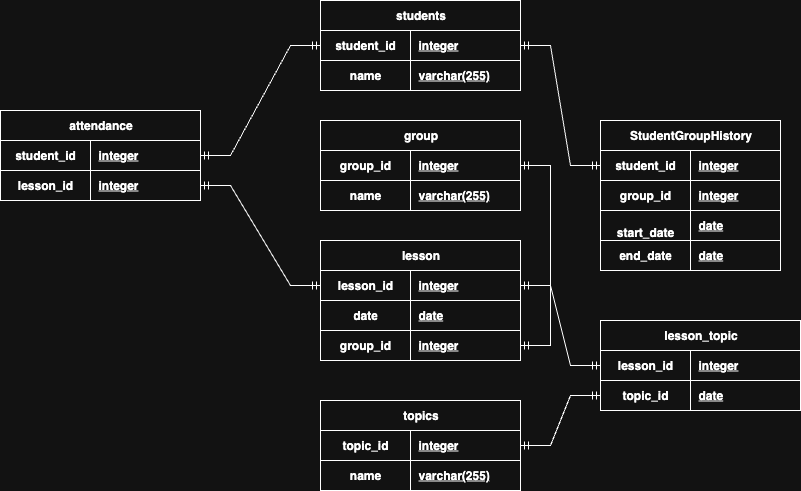

The diagram above was exported from draw.io. Its source (the exported page's mxGraphModel, read from the mxfile embedded in the PNG):
<mxGraphModel dx="1775" dy="626" grid="1" gridSize="10" guides="1" tooltips="1" connect="1" arrows="1" fold="1" page="1" pageScale="1" pageWidth="850" pageHeight="1100" math="0" shadow="0">
  <root>
    <mxCell id="0" />
    <mxCell id="1" parent="0" />
    <mxCell id="0nF6Uh9Sme_YD6PxRflO-1" value="students" style="shape=table;startSize=30;container=1;collapsible=1;childLayout=tableLayout;fixedRows=1;rowLines=0;fontStyle=1;align=center;resizeLast=1;html=1;" vertex="1" parent="1">
      <mxGeometry x="120" y="280" width="200" height="90" as="geometry" />
    </mxCell>
    <mxCell id="0nF6Uh9Sme_YD6PxRflO-2" value="" style="shape=tableRow;horizontal=0;startSize=0;swimlaneHead=0;swimlaneBody=0;fillColor=none;collapsible=0;dropTarget=0;points=[[0,0.5],[1,0.5]];portConstraint=eastwest;top=0;left=0;right=0;bottom=1;" vertex="1" parent="0nF6Uh9Sme_YD6PxRflO-1">
      <mxGeometry y="30" width="200" height="30" as="geometry" />
    </mxCell>
    <mxCell id="0nF6Uh9Sme_YD6PxRflO-3" value="student_id" style="shape=partialRectangle;connectable=0;fillColor=none;top=0;left=0;bottom=0;right=0;fontStyle=1;overflow=hidden;whiteSpace=wrap;html=1;" vertex="1" parent="0nF6Uh9Sme_YD6PxRflO-2">
      <mxGeometry width="90" height="30" as="geometry">
        <mxRectangle width="90" height="30" as="alternateBounds" />
      </mxGeometry>
    </mxCell>
    <mxCell id="0nF6Uh9Sme_YD6PxRflO-4" value="integer" style="shape=partialRectangle;connectable=0;fillColor=none;top=0;left=0;bottom=0;right=0;align=left;spacingLeft=6;fontStyle=5;overflow=hidden;whiteSpace=wrap;html=1;" vertex="1" parent="0nF6Uh9Sme_YD6PxRflO-2">
      <mxGeometry x="90" width="110" height="30" as="geometry">
        <mxRectangle width="110" height="30" as="alternateBounds" />
      </mxGeometry>
    </mxCell>
    <mxCell id="0nF6Uh9Sme_YD6PxRflO-14" value="" style="shape=tableRow;horizontal=0;startSize=0;swimlaneHead=0;swimlaneBody=0;fillColor=none;collapsible=0;dropTarget=0;points=[[0,0.5],[1,0.5]];portConstraint=eastwest;top=0;left=0;right=0;bottom=1;" vertex="1" parent="0nF6Uh9Sme_YD6PxRflO-1">
      <mxGeometry y="60" width="200" height="30" as="geometry" />
    </mxCell>
    <mxCell id="0nF6Uh9Sme_YD6PxRflO-15" value="name" style="shape=partialRectangle;connectable=0;fillColor=none;top=0;left=0;bottom=0;right=0;fontStyle=1;overflow=hidden;whiteSpace=wrap;html=1;" vertex="1" parent="0nF6Uh9Sme_YD6PxRflO-14">
      <mxGeometry width="90" height="30" as="geometry">
        <mxRectangle width="90" height="30" as="alternateBounds" />
      </mxGeometry>
    </mxCell>
    <mxCell id="0nF6Uh9Sme_YD6PxRflO-16" value="varchar(255)" style="shape=partialRectangle;connectable=0;fillColor=none;top=0;left=0;bottom=0;right=0;align=left;spacingLeft=6;fontStyle=5;overflow=hidden;whiteSpace=wrap;html=1;" vertex="1" parent="0nF6Uh9Sme_YD6PxRflO-14">
      <mxGeometry x="90" width="110" height="30" as="geometry">
        <mxRectangle width="110" height="30" as="alternateBounds" />
      </mxGeometry>
    </mxCell>
    <mxCell id="0nF6Uh9Sme_YD6PxRflO-17" value="group" style="shape=table;startSize=30;container=1;collapsible=1;childLayout=tableLayout;fixedRows=1;rowLines=0;fontStyle=1;align=center;resizeLast=1;html=1;" vertex="1" parent="1">
      <mxGeometry x="120" y="400" width="200" height="90" as="geometry" />
    </mxCell>
    <mxCell id="0nF6Uh9Sme_YD6PxRflO-18" value="" style="shape=tableRow;horizontal=0;startSize=0;swimlaneHead=0;swimlaneBody=0;fillColor=none;collapsible=0;dropTarget=0;points=[[0,0.5],[1,0.5]];portConstraint=eastwest;top=0;left=0;right=0;bottom=1;" vertex="1" parent="0nF6Uh9Sme_YD6PxRflO-17">
      <mxGeometry y="30" width="200" height="30" as="geometry" />
    </mxCell>
    <mxCell id="0nF6Uh9Sme_YD6PxRflO-19" value="group_id" style="shape=partialRectangle;connectable=0;fillColor=none;top=0;left=0;bottom=0;right=0;fontStyle=1;overflow=hidden;whiteSpace=wrap;html=1;" vertex="1" parent="0nF6Uh9Sme_YD6PxRflO-18">
      <mxGeometry width="90" height="30" as="geometry">
        <mxRectangle width="90" height="30" as="alternateBounds" />
      </mxGeometry>
    </mxCell>
    <mxCell id="0nF6Uh9Sme_YD6PxRflO-20" value="integer" style="shape=partialRectangle;connectable=0;fillColor=none;top=0;left=0;bottom=0;right=0;align=left;spacingLeft=6;fontStyle=5;overflow=hidden;whiteSpace=wrap;html=1;" vertex="1" parent="0nF6Uh9Sme_YD6PxRflO-18">
      <mxGeometry x="90" width="110" height="30" as="geometry">
        <mxRectangle width="110" height="30" as="alternateBounds" />
      </mxGeometry>
    </mxCell>
    <mxCell id="0nF6Uh9Sme_YD6PxRflO-21" value="" style="shape=tableRow;horizontal=0;startSize=0;swimlaneHead=0;swimlaneBody=0;fillColor=none;collapsible=0;dropTarget=0;points=[[0,0.5],[1,0.5]];portConstraint=eastwest;top=0;left=0;right=0;bottom=1;" vertex="1" parent="0nF6Uh9Sme_YD6PxRflO-17">
      <mxGeometry y="60" width="200" height="30" as="geometry" />
    </mxCell>
    <mxCell id="0nF6Uh9Sme_YD6PxRflO-22" value="name" style="shape=partialRectangle;connectable=0;fillColor=none;top=0;left=0;bottom=0;right=0;fontStyle=1;overflow=hidden;whiteSpace=wrap;html=1;" vertex="1" parent="0nF6Uh9Sme_YD6PxRflO-21">
      <mxGeometry width="90" height="30" as="geometry">
        <mxRectangle width="90" height="30" as="alternateBounds" />
      </mxGeometry>
    </mxCell>
    <mxCell id="0nF6Uh9Sme_YD6PxRflO-23" value="varchar(255)" style="shape=partialRectangle;connectable=0;fillColor=none;top=0;left=0;bottom=0;right=0;align=left;spacingLeft=6;fontStyle=5;overflow=hidden;whiteSpace=wrap;html=1;" vertex="1" parent="0nF6Uh9Sme_YD6PxRflO-21">
      <mxGeometry x="90" width="110" height="30" as="geometry">
        <mxRectangle width="110" height="30" as="alternateBounds" />
      </mxGeometry>
    </mxCell>
    <mxCell id="0nF6Uh9Sme_YD6PxRflO-24" value="StudentGroupHistory" style="shape=table;startSize=30;container=1;collapsible=1;childLayout=tableLayout;fixedRows=1;rowLines=0;fontStyle=1;align=center;resizeLast=1;html=1;" vertex="1" parent="1">
      <mxGeometry x="400" y="400" width="180" height="150" as="geometry" />
    </mxCell>
    <mxCell id="0nF6Uh9Sme_YD6PxRflO-25" value="" style="shape=tableRow;horizontal=0;startSize=0;swimlaneHead=0;swimlaneBody=0;fillColor=none;collapsible=0;dropTarget=0;points=[[0,0.5],[1,0.5]];portConstraint=eastwest;top=0;left=0;right=0;bottom=1;" vertex="1" parent="0nF6Uh9Sme_YD6PxRflO-24">
      <mxGeometry y="30" width="180" height="30" as="geometry" />
    </mxCell>
    <mxCell id="0nF6Uh9Sme_YD6PxRflO-26" value="student_id" style="shape=partialRectangle;connectable=0;fillColor=none;top=0;left=0;bottom=0;right=0;fontStyle=1;overflow=hidden;whiteSpace=wrap;html=1;" vertex="1" parent="0nF6Uh9Sme_YD6PxRflO-25">
      <mxGeometry width="90" height="30" as="geometry">
        <mxRectangle width="90" height="30" as="alternateBounds" />
      </mxGeometry>
    </mxCell>
    <mxCell id="0nF6Uh9Sme_YD6PxRflO-27" value="integer" style="shape=partialRectangle;connectable=0;fillColor=none;top=0;left=0;bottom=0;right=0;align=left;spacingLeft=6;fontStyle=5;overflow=hidden;whiteSpace=wrap;html=1;" vertex="1" parent="0nF6Uh9Sme_YD6PxRflO-25">
      <mxGeometry x="90" width="90" height="30" as="geometry">
        <mxRectangle width="90" height="30" as="alternateBounds" />
      </mxGeometry>
    </mxCell>
    <mxCell id="0nF6Uh9Sme_YD6PxRflO-28" value="" style="shape=tableRow;horizontal=0;startSize=0;swimlaneHead=0;swimlaneBody=0;fillColor=none;collapsible=0;dropTarget=0;points=[[0,0.5],[1,0.5]];portConstraint=eastwest;top=0;left=0;right=0;bottom=1;" vertex="1" parent="0nF6Uh9Sme_YD6PxRflO-24">
      <mxGeometry y="60" width="180" height="30" as="geometry" />
    </mxCell>
    <mxCell id="0nF6Uh9Sme_YD6PxRflO-29" value="group_id" style="shape=partialRectangle;connectable=0;fillColor=none;top=0;left=0;bottom=0;right=0;fontStyle=1;overflow=hidden;whiteSpace=wrap;html=1;" vertex="1" parent="0nF6Uh9Sme_YD6PxRflO-28">
      <mxGeometry width="90" height="30" as="geometry">
        <mxRectangle width="90" height="30" as="alternateBounds" />
      </mxGeometry>
    </mxCell>
    <mxCell id="0nF6Uh9Sme_YD6PxRflO-30" value="integer" style="shape=partialRectangle;connectable=0;fillColor=none;top=0;left=0;bottom=0;right=0;align=left;spacingLeft=6;fontStyle=5;overflow=hidden;whiteSpace=wrap;html=1;" vertex="1" parent="0nF6Uh9Sme_YD6PxRflO-28">
      <mxGeometry x="90" width="90" height="30" as="geometry">
        <mxRectangle width="90" height="30" as="alternateBounds" />
      </mxGeometry>
    </mxCell>
    <mxCell id="0nF6Uh9Sme_YD6PxRflO-32" value="" style="shape=tableRow;horizontal=0;startSize=0;swimlaneHead=0;swimlaneBody=0;fillColor=none;collapsible=0;dropTarget=0;points=[[0,0.5],[1,0.5]];portConstraint=eastwest;top=0;left=0;right=0;bottom=1;" vertex="1" parent="0nF6Uh9Sme_YD6PxRflO-24">
      <mxGeometry y="90" width="180" height="30" as="geometry" />
    </mxCell>
    <mxCell id="0nF6Uh9Sme_YD6PxRflO-33" value="&lt;p class=&quot;p1&quot;&gt;start_date&lt;/p&gt;" style="shape=partialRectangle;connectable=0;fillColor=none;top=0;left=0;bottom=0;right=0;fontStyle=1;overflow=hidden;whiteSpace=wrap;html=1;verticalAlign=middle;" vertex="1" parent="0nF6Uh9Sme_YD6PxRflO-32">
      <mxGeometry width="90" height="30" as="geometry">
        <mxRectangle width="90" height="30" as="alternateBounds" />
      </mxGeometry>
    </mxCell>
    <mxCell id="0nF6Uh9Sme_YD6PxRflO-34" value="date" style="shape=partialRectangle;connectable=0;fillColor=none;top=0;left=0;bottom=0;right=0;align=left;spacingLeft=6;fontStyle=5;overflow=hidden;whiteSpace=wrap;html=1;" vertex="1" parent="0nF6Uh9Sme_YD6PxRflO-32">
      <mxGeometry x="90" width="90" height="30" as="geometry">
        <mxRectangle width="90" height="30" as="alternateBounds" />
      </mxGeometry>
    </mxCell>
    <mxCell id="0nF6Uh9Sme_YD6PxRflO-35" value="" style="shape=tableRow;horizontal=0;startSize=0;swimlaneHead=0;swimlaneBody=0;fillColor=none;collapsible=0;dropTarget=0;points=[[0,0.5],[1,0.5]];portConstraint=eastwest;top=0;left=0;right=0;bottom=1;" vertex="1" parent="0nF6Uh9Sme_YD6PxRflO-24">
      <mxGeometry y="120" width="180" height="30" as="geometry" />
    </mxCell>
    <mxCell id="0nF6Uh9Sme_YD6PxRflO-36" value="end_date" style="shape=partialRectangle;connectable=0;fillColor=none;top=0;left=0;bottom=0;right=0;fontStyle=1;overflow=hidden;whiteSpace=wrap;html=1;" vertex="1" parent="0nF6Uh9Sme_YD6PxRflO-35">
      <mxGeometry width="90" height="30" as="geometry">
        <mxRectangle width="90" height="30" as="alternateBounds" />
      </mxGeometry>
    </mxCell>
    <mxCell id="0nF6Uh9Sme_YD6PxRflO-37" value="date" style="shape=partialRectangle;connectable=0;fillColor=none;top=0;left=0;bottom=0;right=0;align=left;spacingLeft=6;fontStyle=5;overflow=hidden;whiteSpace=wrap;html=1;" vertex="1" parent="0nF6Uh9Sme_YD6PxRflO-35">
      <mxGeometry x="90" width="90" height="30" as="geometry">
        <mxRectangle width="90" height="30" as="alternateBounds" />
      </mxGeometry>
    </mxCell>
    <mxCell id="0nF6Uh9Sme_YD6PxRflO-40" value="" style="edgeStyle=entityRelationEdgeStyle;fontSize=12;html=1;endArrow=ERmandOne;startArrow=ERmandOne;rounded=0;" edge="1" parent="1" source="0nF6Uh9Sme_YD6PxRflO-2" target="0nF6Uh9Sme_YD6PxRflO-25">
      <mxGeometry width="100" height="100" relative="1" as="geometry">
        <mxPoint x="260" y="590" as="sourcePoint" />
        <mxPoint x="360" y="490" as="targetPoint" />
      </mxGeometry>
    </mxCell>
    <mxCell id="0nF6Uh9Sme_YD6PxRflO-41" value="topics" style="shape=table;startSize=30;container=1;collapsible=1;childLayout=tableLayout;fixedRows=1;rowLines=0;fontStyle=1;align=center;resizeLast=1;html=1;" vertex="1" parent="1">
      <mxGeometry x="120" y="680" width="200" height="90" as="geometry" />
    </mxCell>
    <mxCell id="0nF6Uh9Sme_YD6PxRflO-42" value="" style="shape=tableRow;horizontal=0;startSize=0;swimlaneHead=0;swimlaneBody=0;fillColor=none;collapsible=0;dropTarget=0;points=[[0,0.5],[1,0.5]];portConstraint=eastwest;top=0;left=0;right=0;bottom=1;" vertex="1" parent="0nF6Uh9Sme_YD6PxRflO-41">
      <mxGeometry y="30" width="200" height="30" as="geometry" />
    </mxCell>
    <mxCell id="0nF6Uh9Sme_YD6PxRflO-43" value="topic_id" style="shape=partialRectangle;connectable=0;fillColor=none;top=0;left=0;bottom=0;right=0;fontStyle=1;overflow=hidden;whiteSpace=wrap;html=1;" vertex="1" parent="0nF6Uh9Sme_YD6PxRflO-42">
      <mxGeometry width="90" height="30" as="geometry">
        <mxRectangle width="90" height="30" as="alternateBounds" />
      </mxGeometry>
    </mxCell>
    <mxCell id="0nF6Uh9Sme_YD6PxRflO-44" value="integer" style="shape=partialRectangle;connectable=0;fillColor=none;top=0;left=0;bottom=0;right=0;align=left;spacingLeft=6;fontStyle=5;overflow=hidden;whiteSpace=wrap;html=1;" vertex="1" parent="0nF6Uh9Sme_YD6PxRflO-42">
      <mxGeometry x="90" width="110" height="30" as="geometry">
        <mxRectangle width="110" height="30" as="alternateBounds" />
      </mxGeometry>
    </mxCell>
    <mxCell id="0nF6Uh9Sme_YD6PxRflO-45" value="" style="shape=tableRow;horizontal=0;startSize=0;swimlaneHead=0;swimlaneBody=0;fillColor=none;collapsible=0;dropTarget=0;points=[[0,0.5],[1,0.5]];portConstraint=eastwest;top=0;left=0;right=0;bottom=1;" vertex="1" parent="0nF6Uh9Sme_YD6PxRflO-41">
      <mxGeometry y="60" width="200" height="30" as="geometry" />
    </mxCell>
    <mxCell id="0nF6Uh9Sme_YD6PxRflO-46" value="name" style="shape=partialRectangle;connectable=0;fillColor=none;top=0;left=0;bottom=0;right=0;fontStyle=1;overflow=hidden;whiteSpace=wrap;html=1;" vertex="1" parent="0nF6Uh9Sme_YD6PxRflO-45">
      <mxGeometry width="90" height="30" as="geometry">
        <mxRectangle width="90" height="30" as="alternateBounds" />
      </mxGeometry>
    </mxCell>
    <mxCell id="0nF6Uh9Sme_YD6PxRflO-47" value="varchar(255)" style="shape=partialRectangle;connectable=0;fillColor=none;top=0;left=0;bottom=0;right=0;align=left;spacingLeft=6;fontStyle=5;overflow=hidden;whiteSpace=wrap;html=1;" vertex="1" parent="0nF6Uh9Sme_YD6PxRflO-45">
      <mxGeometry x="90" width="110" height="30" as="geometry">
        <mxRectangle width="110" height="30" as="alternateBounds" />
      </mxGeometry>
    </mxCell>
    <mxCell id="0nF6Uh9Sme_YD6PxRflO-48" value="lesson" style="shape=table;startSize=30;container=1;collapsible=1;childLayout=tableLayout;fixedRows=1;rowLines=0;fontStyle=1;align=center;resizeLast=1;html=1;" vertex="1" parent="1">
      <mxGeometry x="120" y="520" width="200" height="120" as="geometry" />
    </mxCell>
    <mxCell id="0nF6Uh9Sme_YD6PxRflO-49" value="" style="shape=tableRow;horizontal=0;startSize=0;swimlaneHead=0;swimlaneBody=0;fillColor=none;collapsible=0;dropTarget=0;points=[[0,0.5],[1,0.5]];portConstraint=eastwest;top=0;left=0;right=0;bottom=1;" vertex="1" parent="0nF6Uh9Sme_YD6PxRflO-48">
      <mxGeometry y="30" width="200" height="30" as="geometry" />
    </mxCell>
    <mxCell id="0nF6Uh9Sme_YD6PxRflO-50" value="lesson_id" style="shape=partialRectangle;connectable=0;fillColor=none;top=0;left=0;bottom=0;right=0;fontStyle=1;overflow=hidden;whiteSpace=wrap;html=1;" vertex="1" parent="0nF6Uh9Sme_YD6PxRflO-49">
      <mxGeometry width="90" height="30" as="geometry">
        <mxRectangle width="90" height="30" as="alternateBounds" />
      </mxGeometry>
    </mxCell>
    <mxCell id="0nF6Uh9Sme_YD6PxRflO-51" value="integer" style="shape=partialRectangle;connectable=0;fillColor=none;top=0;left=0;bottom=0;right=0;align=left;spacingLeft=6;fontStyle=5;overflow=hidden;whiteSpace=wrap;html=1;" vertex="1" parent="0nF6Uh9Sme_YD6PxRflO-49">
      <mxGeometry x="90" width="110" height="30" as="geometry">
        <mxRectangle width="110" height="30" as="alternateBounds" />
      </mxGeometry>
    </mxCell>
    <mxCell id="0nF6Uh9Sme_YD6PxRflO-52" value="" style="shape=tableRow;horizontal=0;startSize=0;swimlaneHead=0;swimlaneBody=0;fillColor=none;collapsible=0;dropTarget=0;points=[[0,0.5],[1,0.5]];portConstraint=eastwest;top=0;left=0;right=0;bottom=1;" vertex="1" parent="0nF6Uh9Sme_YD6PxRflO-48">
      <mxGeometry y="60" width="200" height="30" as="geometry" />
    </mxCell>
    <mxCell id="0nF6Uh9Sme_YD6PxRflO-53" value="date" style="shape=partialRectangle;connectable=0;fillColor=none;top=0;left=0;bottom=0;right=0;fontStyle=1;overflow=hidden;whiteSpace=wrap;html=1;" vertex="1" parent="0nF6Uh9Sme_YD6PxRflO-52">
      <mxGeometry width="90" height="30" as="geometry">
        <mxRectangle width="90" height="30" as="alternateBounds" />
      </mxGeometry>
    </mxCell>
    <mxCell id="0nF6Uh9Sme_YD6PxRflO-54" value="date" style="shape=partialRectangle;connectable=0;fillColor=none;top=0;left=0;bottom=0;right=0;align=left;spacingLeft=6;fontStyle=5;overflow=hidden;whiteSpace=wrap;html=1;" vertex="1" parent="0nF6Uh9Sme_YD6PxRflO-52">
      <mxGeometry x="90" width="110" height="30" as="geometry">
        <mxRectangle width="110" height="30" as="alternateBounds" />
      </mxGeometry>
    </mxCell>
    <mxCell id="0nF6Uh9Sme_YD6PxRflO-55" value="" style="shape=tableRow;horizontal=0;startSize=0;swimlaneHead=0;swimlaneBody=0;fillColor=none;collapsible=0;dropTarget=0;points=[[0,0.5],[1,0.5]];portConstraint=eastwest;top=0;left=0;right=0;bottom=1;" vertex="1" parent="0nF6Uh9Sme_YD6PxRflO-48">
      <mxGeometry y="90" width="200" height="30" as="geometry" />
    </mxCell>
    <mxCell id="0nF6Uh9Sme_YD6PxRflO-56" value="group_id" style="shape=partialRectangle;connectable=0;fillColor=none;top=0;left=0;bottom=0;right=0;fontStyle=1;overflow=hidden;whiteSpace=wrap;html=1;" vertex="1" parent="0nF6Uh9Sme_YD6PxRflO-55">
      <mxGeometry width="90" height="30" as="geometry">
        <mxRectangle width="90" height="30" as="alternateBounds" />
      </mxGeometry>
    </mxCell>
    <mxCell id="0nF6Uh9Sme_YD6PxRflO-57" value="integer" style="shape=partialRectangle;connectable=0;fillColor=none;top=0;left=0;bottom=0;right=0;align=left;spacingLeft=6;fontStyle=5;overflow=hidden;whiteSpace=wrap;html=1;" vertex="1" parent="0nF6Uh9Sme_YD6PxRflO-55">
      <mxGeometry x="90" width="110" height="30" as="geometry">
        <mxRectangle width="110" height="30" as="alternateBounds" />
      </mxGeometry>
    </mxCell>
    <mxCell id="0nF6Uh9Sme_YD6PxRflO-58" value="" style="edgeStyle=entityRelationEdgeStyle;fontSize=12;html=1;endArrow=ERmandOne;startArrow=ERmandOne;rounded=0;" edge="1" parent="1" source="0nF6Uh9Sme_YD6PxRflO-55" target="0nF6Uh9Sme_YD6PxRflO-18">
      <mxGeometry width="100" height="100" relative="1" as="geometry">
        <mxPoint x="80" y="670" as="sourcePoint" />
        <mxPoint x="430" y="490" as="targetPoint" />
      </mxGeometry>
    </mxCell>
    <mxCell id="0nF6Uh9Sme_YD6PxRflO-59" value="lesson_topic" style="shape=table;startSize=30;container=1;collapsible=1;childLayout=tableLayout;fixedRows=1;rowLines=0;fontStyle=1;align=center;resizeLast=1;html=1;" vertex="1" parent="1">
      <mxGeometry x="400" y="600" width="200" height="90" as="geometry" />
    </mxCell>
    <mxCell id="0nF6Uh9Sme_YD6PxRflO-60" value="" style="shape=tableRow;horizontal=0;startSize=0;swimlaneHead=0;swimlaneBody=0;fillColor=none;collapsible=0;dropTarget=0;points=[[0,0.5],[1,0.5]];portConstraint=eastwest;top=0;left=0;right=0;bottom=1;" vertex="1" parent="0nF6Uh9Sme_YD6PxRflO-59">
      <mxGeometry y="30" width="200" height="30" as="geometry" />
    </mxCell>
    <mxCell id="0nF6Uh9Sme_YD6PxRflO-61" value="lesson_id" style="shape=partialRectangle;connectable=0;fillColor=none;top=0;left=0;bottom=0;right=0;fontStyle=1;overflow=hidden;whiteSpace=wrap;html=1;" vertex="1" parent="0nF6Uh9Sme_YD6PxRflO-60">
      <mxGeometry width="90" height="30" as="geometry">
        <mxRectangle width="90" height="30" as="alternateBounds" />
      </mxGeometry>
    </mxCell>
    <mxCell id="0nF6Uh9Sme_YD6PxRflO-62" value="integer" style="shape=partialRectangle;connectable=0;fillColor=none;top=0;left=0;bottom=0;right=0;align=left;spacingLeft=6;fontStyle=5;overflow=hidden;whiteSpace=wrap;html=1;" vertex="1" parent="0nF6Uh9Sme_YD6PxRflO-60">
      <mxGeometry x="90" width="110" height="30" as="geometry">
        <mxRectangle width="110" height="30" as="alternateBounds" />
      </mxGeometry>
    </mxCell>
    <mxCell id="0nF6Uh9Sme_YD6PxRflO-63" value="" style="shape=tableRow;horizontal=0;startSize=0;swimlaneHead=0;swimlaneBody=0;fillColor=none;collapsible=0;dropTarget=0;points=[[0,0.5],[1,0.5]];portConstraint=eastwest;top=0;left=0;right=0;bottom=1;" vertex="1" parent="0nF6Uh9Sme_YD6PxRflO-59">
      <mxGeometry y="60" width="200" height="30" as="geometry" />
    </mxCell>
    <mxCell id="0nF6Uh9Sme_YD6PxRflO-64" value="topic_id" style="shape=partialRectangle;connectable=0;fillColor=none;top=0;left=0;bottom=0;right=0;fontStyle=1;overflow=hidden;whiteSpace=wrap;html=1;" vertex="1" parent="0nF6Uh9Sme_YD6PxRflO-63">
      <mxGeometry width="90" height="30" as="geometry">
        <mxRectangle width="90" height="30" as="alternateBounds" />
      </mxGeometry>
    </mxCell>
    <mxCell id="0nF6Uh9Sme_YD6PxRflO-65" value="date" style="shape=partialRectangle;connectable=0;fillColor=none;top=0;left=0;bottom=0;right=0;align=left;spacingLeft=6;fontStyle=5;overflow=hidden;whiteSpace=wrap;html=1;" vertex="1" parent="0nF6Uh9Sme_YD6PxRflO-63">
      <mxGeometry x="90" width="110" height="30" as="geometry">
        <mxRectangle width="110" height="30" as="alternateBounds" />
      </mxGeometry>
    </mxCell>
    <mxCell id="0nF6Uh9Sme_YD6PxRflO-70" value="attendance" style="shape=table;startSize=30;container=1;collapsible=1;childLayout=tableLayout;fixedRows=1;rowLines=0;fontStyle=1;align=center;resizeLast=1;html=1;" vertex="1" parent="1">
      <mxGeometry x="-200" y="390" width="200" height="90" as="geometry" />
    </mxCell>
    <mxCell id="0nF6Uh9Sme_YD6PxRflO-71" value="" style="shape=tableRow;horizontal=0;startSize=0;swimlaneHead=0;swimlaneBody=0;fillColor=none;collapsible=0;dropTarget=0;points=[[0,0.5],[1,0.5]];portConstraint=eastwest;top=0;left=0;right=0;bottom=1;" vertex="1" parent="0nF6Uh9Sme_YD6PxRflO-70">
      <mxGeometry y="30" width="200" height="30" as="geometry" />
    </mxCell>
    <mxCell id="0nF6Uh9Sme_YD6PxRflO-72" value="student_id" style="shape=partialRectangle;connectable=0;fillColor=none;top=0;left=0;bottom=0;right=0;fontStyle=1;overflow=hidden;whiteSpace=wrap;html=1;flipH=1;" vertex="1" parent="0nF6Uh9Sme_YD6PxRflO-71">
      <mxGeometry width="90" height="30" as="geometry">
        <mxRectangle width="90" height="30" as="alternateBounds" />
      </mxGeometry>
    </mxCell>
    <mxCell id="0nF6Uh9Sme_YD6PxRflO-73" value="integer" style="shape=partialRectangle;connectable=0;fillColor=none;top=0;left=0;bottom=0;right=0;align=left;spacingLeft=6;fontStyle=5;overflow=hidden;whiteSpace=wrap;html=1;flipH=1;" vertex="1" parent="0nF6Uh9Sme_YD6PxRflO-71">
      <mxGeometry x="90" width="110" height="30" as="geometry">
        <mxRectangle width="110" height="30" as="alternateBounds" />
      </mxGeometry>
    </mxCell>
    <mxCell id="0nF6Uh9Sme_YD6PxRflO-74" value="" style="shape=tableRow;horizontal=0;startSize=0;swimlaneHead=0;swimlaneBody=0;fillColor=none;collapsible=0;dropTarget=0;points=[[0,0.5],[1,0.5]];portConstraint=eastwest;top=0;left=0;right=0;bottom=1;" vertex="1" parent="0nF6Uh9Sme_YD6PxRflO-70">
      <mxGeometry y="60" width="200" height="30" as="geometry" />
    </mxCell>
    <mxCell id="0nF6Uh9Sme_YD6PxRflO-75" value="lesson_id" style="shape=partialRectangle;connectable=0;fillColor=none;top=0;left=0;bottom=0;right=0;fontStyle=1;overflow=hidden;whiteSpace=wrap;html=1;" vertex="1" parent="0nF6Uh9Sme_YD6PxRflO-74">
      <mxGeometry width="90" height="30" as="geometry">
        <mxRectangle width="90" height="30" as="alternateBounds" />
      </mxGeometry>
    </mxCell>
    <mxCell id="0nF6Uh9Sme_YD6PxRflO-76" value="integer" style="shape=partialRectangle;connectable=0;fillColor=none;top=0;left=0;bottom=0;right=0;align=left;spacingLeft=6;fontStyle=5;overflow=hidden;whiteSpace=wrap;html=1;" vertex="1" parent="0nF6Uh9Sme_YD6PxRflO-74">
      <mxGeometry x="90" width="110" height="30" as="geometry">
        <mxRectangle width="110" height="30" as="alternateBounds" />
      </mxGeometry>
    </mxCell>
    <mxCell id="0nF6Uh9Sme_YD6PxRflO-69" value="" style="edgeStyle=entityRelationEdgeStyle;fontSize=12;html=1;endArrow=ERmandOne;startArrow=ERmandOne;rounded=0;" edge="1" parent="1" source="0nF6Uh9Sme_YD6PxRflO-63" target="0nF6Uh9Sme_YD6PxRflO-42">
      <mxGeometry width="100" height="100" relative="1" as="geometry">
        <mxPoint x="350" y="920" as="sourcePoint" />
        <mxPoint x="350" y="620" as="targetPoint" />
      </mxGeometry>
    </mxCell>
    <mxCell id="0nF6Uh9Sme_YD6PxRflO-77" value="" style="edgeStyle=entityRelationEdgeStyle;fontSize=12;html=1;endArrow=ERmandOne;startArrow=ERmandOne;rounded=0;entryX=1;entryY=0.5;entryDx=0;entryDy=0;" edge="1" parent="1" source="0nF6Uh9Sme_YD6PxRflO-2" target="0nF6Uh9Sme_YD6PxRflO-71">
      <mxGeometry width="100" height="100" relative="1" as="geometry">
        <mxPoint x="430" y="720" as="sourcePoint" />
        <mxPoint x="350" y="770" as="targetPoint" />
      </mxGeometry>
    </mxCell>
    <mxCell id="0nF6Uh9Sme_YD6PxRflO-78" value="" style="edgeStyle=entityRelationEdgeStyle;fontSize=12;html=1;endArrow=ERmandOne;startArrow=ERmandOne;rounded=0;" edge="1" parent="1" source="0nF6Uh9Sme_YD6PxRflO-74" target="0nF6Uh9Sme_YD6PxRflO-49">
      <mxGeometry width="100" height="100" relative="1" as="geometry">
        <mxPoint x="-20" y="520" as="sourcePoint" />
        <mxPoint x="670" y="360" as="targetPoint" />
      </mxGeometry>
    </mxCell>
    <mxCell id="0nF6Uh9Sme_YD6PxRflO-80" value="" style="edgeStyle=entityRelationEdgeStyle;fontSize=12;html=1;endArrow=ERmandOne;startArrow=ERmandOne;rounded=0;" edge="1" parent="1" source="0nF6Uh9Sme_YD6PxRflO-49" target="0nF6Uh9Sme_YD6PxRflO-60">
      <mxGeometry width="100" height="100" relative="1" as="geometry">
        <mxPoint x="450" y="700" as="sourcePoint" />
        <mxPoint x="370" y="750" as="targetPoint" />
      </mxGeometry>
    </mxCell>
  </root>
</mxGraphModel>